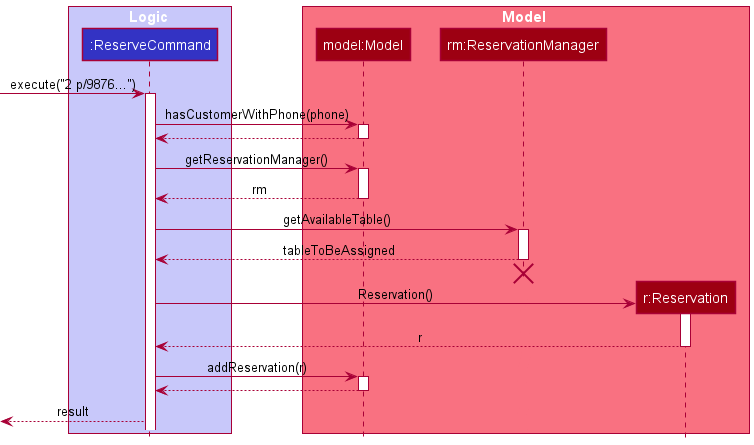

The diagram above was rendered by PlantUML. Its source (embedded in the PNG):
@startuml
!include style.puml

box Logic LOGIC_COLOR_T1
participant ":ReserveCommand" as ReserveCommand LOGIC_COLOR

end box

box Model MODEL_COLOR_T1
participant "model:Model" as Model MODEL_COLOR
participant "rm:ReservationManager" as ReservationManager MODEL_COLOR
participant "r:Reservation" as Reservation MODEL_COLOR
end box

[-> ReserveCommand : execute("2 p/9876...")
activate ReserveCommand

ReserveCommand -> Model : hasCustomerWithPhone(phone)
activate Model

Model --> ReserveCommand
deactivate Model

ReserveCommand -> Model : getReservationManager()
activate Model

Model --> ReserveCommand : rm
deactivate Model

ReserveCommand -> ReservationManager : getAvailableTable()
activate ReservationManager

ReservationManager --> ReserveCommand : tableToBeAssigned
deactivate ReservationManager

ReserveCommand -[hidden]-> ReservationManager
destroy ReservationManager

create Reservation
ReserveCommand -> Reservation : Reservation()
activate Reservation

Reservation --> ReserveCommand: r
deactivate Reservation

ReserveCommand -> Model : addReservation(r)
activate Model

Model --> ReserveCommand
deactivate Model

ReserveCommand -->[ : result

@enduml